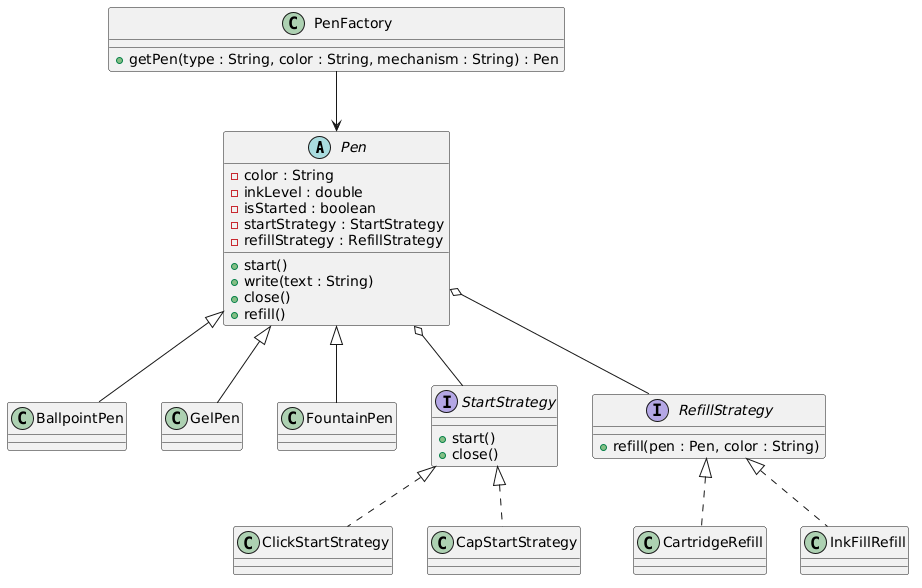

The diagram above was rendered by PlantUML. Its source (embedded in the PNG):
@startuml
' =========================
' Abstract Class
' =========================
abstract class Pen {
  - color : String
  - inkLevel : double
  - isStarted : boolean
  - startStrategy : StartStrategy
  - refillStrategy : RefillStrategy

  + start() 
  + write(text : String)
  + close()
  + refill()
}

' =========================
' Concrete Pens
' =========================
class BallpointPen
class GelPen
class FountainPen

Pen <|-- BallpointPen
Pen <|-- GelPen
Pen <|-- FountainPen

' =========================
' Start Strategy
' =========================
interface StartStrategy {
  + start()
  + close()
}

class ClickStartStrategy
class CapStartStrategy

StartStrategy <|.. ClickStartStrategy
StartStrategy <|.. CapStartStrategy

' =========================
' Refill Strategy
' =========================
interface RefillStrategy {
  + refill(pen : Pen, color : String)
}

class CartridgeRefill
class InkFillRefill

RefillStrategy <|.. CartridgeRefill
RefillStrategy <|.. InkFillRefill

' =========================
' Relationships (Strategy Pattern)
' =========================
Pen o-- StartStrategy
Pen o-- RefillStrategy

' =========================
' Factory
' =========================
class PenFactory {
  + getPen(type : String, color : String, mechanism : String) : Pen
}

PenFactory --> Pen
@enduml